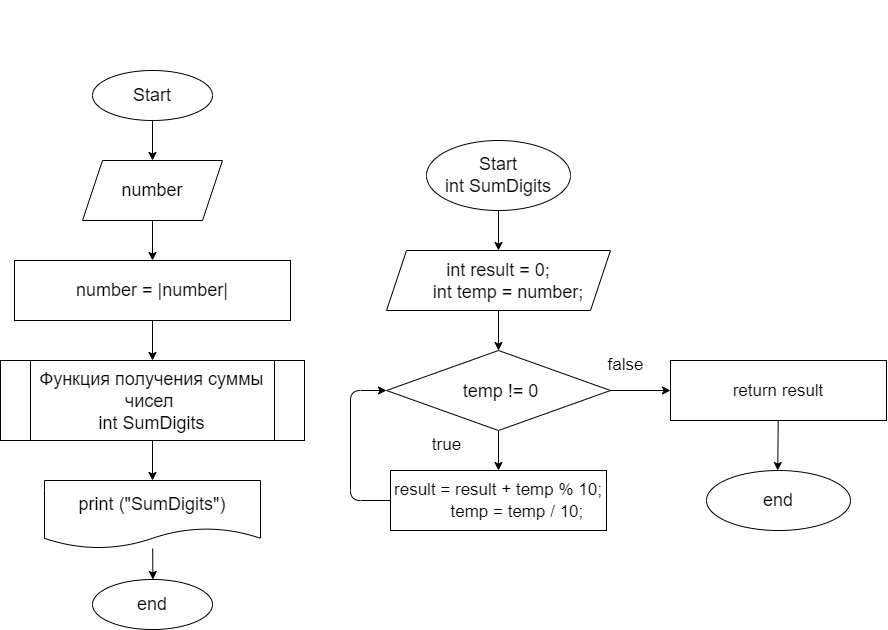

The diagram above was exported from draw.io. Its source (the exported page's mxGraphModel, read from the mxfile embedded in the PNG):
<mxGraphModel dx="906" dy="697" grid="1" gridSize="10" guides="1" tooltips="1" connect="1" arrows="1" fold="1" page="1" pageScale="1" pageWidth="850" pageHeight="1100" math="0" shadow="0">
  <root>
    <mxCell id="0" />
    <mxCell id="1" parent="0" />
    <mxCell id="2" value="&lt;div style=&quot;font-size: 17px ; line-height: 22px&quot;&gt;&lt;p style=&quot;box-sizing: border-box ; margin: 0px&quot;&gt;&lt;span style=&quot;box-sizing: border-box ; font-family: &amp;#34;roboto&amp;#34; , &amp;#34;san francisco&amp;#34; , &amp;#34;helvetica neue&amp;#34; , &amp;#34;helvetica&amp;#34; , &amp;#34;arial&amp;#34;&quot;&gt;Задача 27:&lt;/span&gt;&lt;span style=&quot;font-family: &amp;#34;roboto&amp;#34; , &amp;#34;san francisco&amp;#34; , &amp;#34;helvetica neue&amp;#34; , &amp;#34;helvetica&amp;#34; , &amp;#34;arial&amp;#34;&quot;&gt;&amp;nbsp;Напишите программу, которая принимает на вход число и выдаёт сумму цифр в числе.&lt;/span&gt;&lt;br&gt;&lt;/p&gt;&lt;/div&gt;" style="text;whiteSpace=wrap;html=1;fontColor=#FFFFFF;labelBackgroundColor=none;align=left;" vertex="1" parent="1">
      <mxGeometry x="140" y="10" width="540" height="60" as="geometry" />
    </mxCell>
    <mxCell id="3" style="edgeStyle=none;html=1;fontSize=18;fontColor=#000000;labelBackgroundColor=#FFFFFF;labelBorderColor=none;" edge="1" parent="1" source="4" target="6">
      <mxGeometry relative="1" as="geometry" />
    </mxCell>
    <mxCell id="4" value="Start" style="ellipse;whiteSpace=wrap;html=1;labelBackgroundColor=#FFFFFF;fontSize=18;fontColor=#000000;labelBorderColor=none;" vertex="1" parent="1">
      <mxGeometry x="182" y="80" width="120" height="50" as="geometry" />
    </mxCell>
    <mxCell id="5" value="" style="edgeStyle=none;html=1;fontFamily=Helvetica;fontSize=18;fontColor=#FFFFFF;" edge="1" parent="1" source="6" target="12">
      <mxGeometry relative="1" as="geometry" />
    </mxCell>
    <mxCell id="6" value="number" style="shape=parallelogram;perimeter=parallelogramPerimeter;whiteSpace=wrap;html=1;fixedSize=1;labelBackgroundColor=#FFFFFF;fontSize=18;fontColor=#000000;labelBorderColor=none;" vertex="1" parent="1">
      <mxGeometry x="172" y="170" width="140" height="60" as="geometry" />
    </mxCell>
    <mxCell id="7" value="" style="edgeStyle=none;html=1;fontSize=18;fontColor=#000000;" edge="1" parent="1" target="10">
      <mxGeometry relative="1" as="geometry">
        <mxPoint x="242" y="555" as="targetPoint" />
        <mxPoint x="242" y="510" as="sourcePoint" />
      </mxGeometry>
    </mxCell>
    <mxCell id="8" value="end" style="ellipse;whiteSpace=wrap;html=1;labelBackgroundColor=#FFFFFF;fontSize=18;fontColor=#000000;labelBorderColor=none;" vertex="1" parent="1">
      <mxGeometry x="182" y="589" width="120" height="50" as="geometry" />
    </mxCell>
    <mxCell id="9" style="edgeStyle=none;html=1;fontColor=#000000;" edge="1" parent="1" source="10" target="8">
      <mxGeometry relative="1" as="geometry" />
    </mxCell>
    <mxCell id="10" value="&lt;font style=&quot;font-size: 18px&quot;&gt;&lt;span style=&quot;color: rgb(0 , 0 , 0) ; background-color: rgb(255 , 255 , 255)&quot;&gt;print (&quot;SumDigits&quot;&lt;/span&gt;&lt;span style=&quot;background-color: rgb(255 , 255 , 255) ; color: rgb(0 , 0 , 0)&quot;&gt;)&lt;/span&gt;&lt;/font&gt;" style="shape=document;whiteSpace=wrap;html=1;boundedLbl=1;fontSize=18;" vertex="1" parent="1">
      <mxGeometry x="134" y="490" width="216" height="68" as="geometry" />
    </mxCell>
    <mxCell id="11" value="" style="edgeStyle=none;html=1;fontFamily=Helvetica;fontSize=18;fontColor=#000000;" edge="1" parent="1" source="12">
      <mxGeometry relative="1" as="geometry">
        <mxPoint x="241.99999999999977" y="370" as="targetPoint" />
      </mxGeometry>
    </mxCell>
    <mxCell id="12" value="&lt;font style=&quot;font-size: 18px ; background-color: rgb(255 , 255 , 255)&quot; color=&quot;#000000&quot;&gt;number = |number|&lt;/font&gt;" style="rounded=0;whiteSpace=wrap;html=1;labelBackgroundColor=none;fontFamily=Helvetica;fontColor=#FFFFFF;" vertex="1" parent="1">
      <mxGeometry x="104" y="270" width="276" height="60" as="geometry" />
    </mxCell>
    <mxCell id="15" value="" style="edgeStyle=none;html=1;fontFamily=Helvetica;fontSize=18;fontColor=#000000;" edge="1" parent="1" source="16" target="10">
      <mxGeometry relative="1" as="geometry" />
    </mxCell>
    <mxCell id="16" value="&lt;div style=&quot;line-height: 22px&quot;&gt;&lt;div style=&quot;line-height: 22px&quot;&gt;&lt;div style=&quot;line-height: 22px&quot;&gt;&lt;font color=&quot;#000000&quot;&gt;&lt;span style=&quot;background-color: rgb(255 , 255 , 255)&quot;&gt;Функция получения суммы чисел&amp;nbsp;&lt;/span&gt;&lt;/font&gt;&lt;/div&gt;&lt;div style=&quot;line-height: 22px&quot;&gt;&lt;span style=&quot;background-color: rgb(255 , 255 , 255) ; color: rgb(0 , 0 , 0)&quot;&gt;int SumDigits&lt;/span&gt;&lt;/div&gt;&lt;/div&gt;&lt;/div&gt;" style="shape=process;whiteSpace=wrap;html=1;backgroundOutline=1;labelBackgroundColor=none;fontFamily=Helvetica;fontSize=18;fontColor=#FFFFFF;" vertex="1" parent="1">
      <mxGeometry x="90" y="370" width="304" height="80" as="geometry" />
    </mxCell>
    <mxCell id="29" style="edgeStyle=none;html=1;fontSize=18;fontColor=#000000;labelBackgroundColor=#FFFFFF;labelBorderColor=none;" edge="1" parent="1" source="30" target="32">
      <mxGeometry relative="1" as="geometry" />
    </mxCell>
    <mxCell id="30" value="Start&lt;br&gt;int SumDigits" style="ellipse;whiteSpace=wrap;html=1;labelBackgroundColor=#FFFFFF;fontSize=18;fontColor=#000000;labelBorderColor=none;" vertex="1" parent="1">
      <mxGeometry x="516" y="150" width="144" height="70" as="geometry" />
    </mxCell>
    <mxCell id="31" value="" style="edgeStyle=none;html=1;fontFamily=Helvetica;fontSize=18;fontColor=#FFFFFF;" edge="1" parent="1" source="32">
      <mxGeometry relative="1" as="geometry">
        <mxPoint x="588" y="360" as="targetPoint" />
      </mxGeometry>
    </mxCell>
    <mxCell id="32" value="&lt;div style=&quot;line-height: 22px&quot;&gt;&lt;div&gt;&lt;span style=&quot;background-color: rgb(255 , 255 , 255)&quot;&gt;int result = 0;&lt;/span&gt;&lt;/div&gt;&lt;div&gt;&lt;span style=&quot;background-color: rgb(255 , 255 , 255)&quot;&gt;&amp;nbsp; &amp;nbsp; int temp = number;&lt;/span&gt;&lt;/div&gt;&lt;/div&gt;" style="shape=parallelogram;perimeter=parallelogramPerimeter;whiteSpace=wrap;html=1;fixedSize=1;labelBackgroundColor=#FFFFFF;fontSize=18;fontColor=#000000;labelBorderColor=none;" vertex="1" parent="1">
      <mxGeometry x="476" y="260" width="224" height="60" as="geometry" />
    </mxCell>
    <mxCell id="34" value="end" style="ellipse;whiteSpace=wrap;html=1;labelBackgroundColor=#FFFFFF;fontSize=18;fontColor=#000000;labelBorderColor=none;" vertex="1" parent="1">
      <mxGeometry x="796" y="480" width="144" height="60" as="geometry" />
    </mxCell>
    <mxCell id="44" value="" style="edgeStyle=none;html=1;fontFamily=Helvetica;fontSize=18;fontColor=#000000;" edge="1" parent="1" source="41" target="43">
      <mxGeometry relative="1" as="geometry" />
    </mxCell>
    <mxCell id="48" value="" style="edgeStyle=none;html=1;fontFamily=Helvetica;fontSize=17;fontColor=#000000;" edge="1" parent="1" source="41" target="47">
      <mxGeometry relative="1" as="geometry" />
    </mxCell>
    <mxCell id="41" value="&lt;div style=&quot;line-height: 22px&quot;&gt;&lt;span style=&quot;background-color: rgb(255 , 255 , 255)&quot;&gt;&amp;nbsp;temp != 0&lt;/span&gt;&lt;/div&gt;" style="rhombus;whiteSpace=wrap;html=1;labelBackgroundColor=#FFFFFF;fontFamily=Helvetica;fontSize=18;fontColor=#000000;" vertex="1" parent="1">
      <mxGeometry x="476" y="360" width="224" height="80" as="geometry" />
    </mxCell>
    <mxCell id="46" style="edgeStyle=none;html=1;entryX=0;entryY=0.5;entryDx=0;entryDy=0;fontFamily=Helvetica;fontSize=17;fontColor=#000000;" edge="1" parent="1" source="43" target="41">
      <mxGeometry relative="1" as="geometry">
        <Array as="points">
          <mxPoint x="440" y="510" />
          <mxPoint x="440" y="400" />
        </Array>
      </mxGeometry>
    </mxCell>
    <mxCell id="43" value="&lt;div style=&quot;font-size: 17px ; line-height: 22px&quot;&gt;&lt;div&gt;&lt;font color=&quot;#000000&quot; style=&quot;background-color: rgb(255 , 255 , 255)&quot;&gt;result = result + temp % 10;&lt;/font&gt;&lt;/div&gt;&lt;div&gt;&lt;font color=&quot;#000000&quot; style=&quot;background-color: rgb(255 , 255 , 255)&quot;&gt;&amp;nbsp; &amp;nbsp; &amp;nbsp; &amp;nbsp; temp = temp / 10;&lt;/font&gt;&lt;/div&gt;&lt;/div&gt;" style="rounded=0;whiteSpace=wrap;html=1;labelBackgroundColor=none;fontFamily=Helvetica;fontColor=#FFFFFF;" vertex="1" parent="1">
      <mxGeometry x="480" y="480" width="216" height="60" as="geometry" />
    </mxCell>
    <mxCell id="45" value="&lt;span style=&quot;background-color: rgb(255 , 255 , 255)&quot;&gt;true&lt;/span&gt;" style="text;html=1;align=center;verticalAlign=middle;resizable=0;points=[];autosize=1;strokeColor=none;fillColor=none;fontSize=17;fontFamily=Helvetica;fontColor=#000000;" vertex="1" parent="1">
      <mxGeometry x="516" y="440" width="40" height="30" as="geometry" />
    </mxCell>
    <mxCell id="52" value="" style="edgeStyle=none;html=1;fontFamily=Helvetica;fontSize=17;fontColor=#000000;" edge="1" parent="1" source="47" target="34">
      <mxGeometry relative="1" as="geometry" />
    </mxCell>
    <mxCell id="47" value="&lt;div style=&quot;font-size: 17px ; line-height: 22px&quot;&gt;&lt;div&gt;&lt;font color=&quot;#000000&quot;&gt;&lt;span style=&quot;background-color: rgb(255 , 255 , 255)&quot;&gt;return result&lt;/span&gt;&lt;/font&gt;&lt;/div&gt;&lt;/div&gt;" style="rounded=0;whiteSpace=wrap;html=1;labelBackgroundColor=none;fontFamily=Helvetica;fontColor=#FFFFFF;" vertex="1" parent="1">
      <mxGeometry x="760" y="370" width="216" height="60" as="geometry" />
    </mxCell>
    <mxCell id="50" value="&lt;span style=&quot;background-color: rgb(255 , 255 , 255)&quot;&gt;false&lt;/span&gt;" style="text;html=1;align=center;verticalAlign=middle;resizable=0;points=[];autosize=1;strokeColor=none;fillColor=none;fontSize=17;fontFamily=Helvetica;fontColor=#000000;" vertex="1" parent="1">
      <mxGeometry x="690" y="360" width="50" height="30" as="geometry" />
    </mxCell>
  </root>
</mxGraphModel>